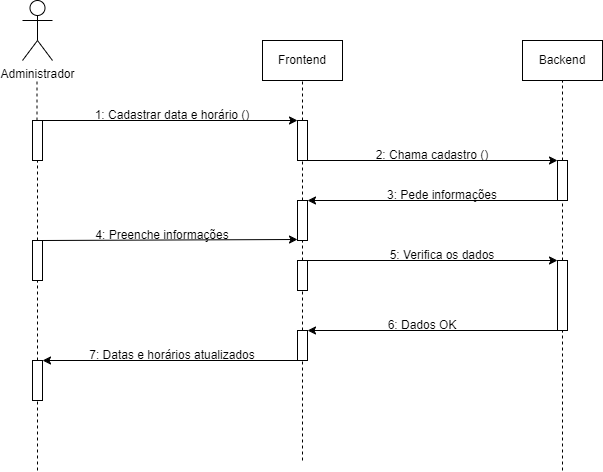

The diagram above was exported from draw.io. Its source (the exported page's mxGraphModel, read from the mxfile embedded in the PNG):
<mxGraphModel dx="1434" dy="772" grid="1" gridSize="10" guides="1" tooltips="1" connect="1" arrows="1" fold="1" page="1" pageScale="1" pageWidth="850" pageHeight="1100" math="0" shadow="0">
  <root>
    <mxCell id="0" />
    <mxCell id="1" parent="0" />
    <mxCell id="tS6cqjUMbWyZXTeQ1vWK-1" value="Administrador" style="shape=umlActor;verticalLabelPosition=bottom;verticalAlign=top;html=1;outlineConnect=0;" vertex="1" parent="1">
      <mxGeometry x="130" y="60" width="30" height="60" as="geometry" />
    </mxCell>
    <mxCell id="tS6cqjUMbWyZXTeQ1vWK-2" value="Frontend" style="rounded=0;whiteSpace=wrap;html=1;" vertex="1" parent="1">
      <mxGeometry x="370" y="100" width="80" height="40" as="geometry" />
    </mxCell>
    <mxCell id="tS6cqjUMbWyZXTeQ1vWK-3" value="Backend" style="rounded=0;whiteSpace=wrap;html=1;" vertex="1" parent="1">
      <mxGeometry x="630" y="100" width="80" height="40" as="geometry" />
    </mxCell>
    <mxCell id="tS6cqjUMbWyZXTeQ1vWK-4" value="" style="endArrow=none;dashed=1;html=1;rounded=0;" edge="1" parent="1" source="aM9ryv3xv72pqoxQDRHE-4">
      <mxGeometry width="50" height="50" relative="1" as="geometry">
        <mxPoint x="144.5" y="530" as="sourcePoint" />
        <mxPoint x="144.5" y="140" as="targetPoint" />
      </mxGeometry>
    </mxCell>
    <mxCell id="tS6cqjUMbWyZXTeQ1vWK-5" value="" style="endArrow=none;dashed=1;html=1;rounded=0;" edge="1" parent="1" source="tS6cqjUMbWyZXTeQ1vWK-8">
      <mxGeometry width="50" height="50" relative="1" as="geometry">
        <mxPoint x="410" y="530" as="sourcePoint" />
        <mxPoint x="410" y="140" as="targetPoint" />
      </mxGeometry>
    </mxCell>
    <mxCell id="tS6cqjUMbWyZXTeQ1vWK-6" value="" style="endArrow=none;dashed=1;html=1;rounded=0;" edge="1" parent="1" source="tS6cqjUMbWyZXTeQ1vWK-13">
      <mxGeometry width="50" height="50" relative="1" as="geometry">
        <mxPoint x="670" y="530" as="sourcePoint" />
        <mxPoint x="670" y="140" as="targetPoint" />
      </mxGeometry>
    </mxCell>
    <mxCell id="tS6cqjUMbWyZXTeQ1vWK-7" value="" style="endArrow=none;dashed=1;html=1;rounded=0;" edge="1" parent="1" source="tS6cqjUMbWyZXTeQ1vWK-20" target="aM9ryv3xv72pqoxQDRHE-4">
      <mxGeometry width="50" height="50" relative="1" as="geometry">
        <mxPoint x="144.5" y="530" as="sourcePoint" />
        <mxPoint x="144.5" y="140" as="targetPoint" />
      </mxGeometry>
    </mxCell>
    <mxCell id="aM9ryv3xv72pqoxQDRHE-4" value="" style="html=1;points=[];perimeter=orthogonalPerimeter;outlineConnect=0;targetShapes=umlLifeline;portConstraint=eastwest;newEdgeStyle={&quot;edgeStyle&quot;:&quot;elbowEdgeStyle&quot;,&quot;elbow&quot;:&quot;vertical&quot;,&quot;curved&quot;:0,&quot;rounded&quot;:0};" parent="1" vertex="1">
      <mxGeometry x="140" y="180" width="10" height="40" as="geometry" />
    </mxCell>
    <mxCell id="tS6cqjUMbWyZXTeQ1vWK-9" value="" style="endArrow=none;dashed=1;html=1;rounded=0;" edge="1" parent="1" source="tS6cqjUMbWyZXTeQ1vWK-17" target="tS6cqjUMbWyZXTeQ1vWK-8">
      <mxGeometry width="50" height="50" relative="1" as="geometry">
        <mxPoint x="410" y="530" as="sourcePoint" />
        <mxPoint x="410" y="140" as="targetPoint" />
      </mxGeometry>
    </mxCell>
    <mxCell id="tS6cqjUMbWyZXTeQ1vWK-8" value="" style="html=1;points=[];perimeter=orthogonalPerimeter;outlineConnect=0;targetShapes=umlLifeline;portConstraint=eastwest;newEdgeStyle={&quot;edgeStyle&quot;:&quot;elbowEdgeStyle&quot;,&quot;elbow&quot;:&quot;vertical&quot;,&quot;curved&quot;:0,&quot;rounded&quot;:0};" vertex="1" parent="1">
      <mxGeometry x="405" y="180" width="10" height="40" as="geometry" />
    </mxCell>
    <mxCell id="tS6cqjUMbWyZXTeQ1vWK-10" value="" style="endArrow=classic;html=1;rounded=0;" edge="1" parent="1">
      <mxGeometry width="50" height="50" relative="1" as="geometry">
        <mxPoint x="150" y="180" as="sourcePoint" />
        <mxPoint x="405" y="180" as="targetPoint" />
      </mxGeometry>
    </mxCell>
    <mxCell id="tS6cqjUMbWyZXTeQ1vWK-11" value="1: Cadastrar data e horário ()" style="text;html=1;align=center;verticalAlign=middle;whiteSpace=wrap;rounded=0;" vertex="1" parent="1">
      <mxGeometry x="200" y="160" width="160" height="30" as="geometry" />
    </mxCell>
    <mxCell id="tS6cqjUMbWyZXTeQ1vWK-12" value="" style="endArrow=classic;html=1;rounded=0;" edge="1" parent="1">
      <mxGeometry width="50" height="50" relative="1" as="geometry">
        <mxPoint x="410" y="220" as="sourcePoint" />
        <mxPoint x="665" y="220" as="targetPoint" />
      </mxGeometry>
    </mxCell>
    <mxCell id="tS6cqjUMbWyZXTeQ1vWK-14" value="" style="endArrow=none;dashed=1;html=1;rounded=0;" edge="1" parent="1" source="tS6cqjUMbWyZXTeQ1vWK-27" target="tS6cqjUMbWyZXTeQ1vWK-13">
      <mxGeometry width="50" height="50" relative="1" as="geometry">
        <mxPoint x="670" y="530" as="sourcePoint" />
        <mxPoint x="670" y="140" as="targetPoint" />
      </mxGeometry>
    </mxCell>
    <mxCell id="tS6cqjUMbWyZXTeQ1vWK-13" value="" style="html=1;points=[];perimeter=orthogonalPerimeter;outlineConnect=0;targetShapes=umlLifeline;portConstraint=eastwest;newEdgeStyle={&quot;edgeStyle&quot;:&quot;elbowEdgeStyle&quot;,&quot;elbow&quot;:&quot;vertical&quot;,&quot;curved&quot;:0,&quot;rounded&quot;:0};" vertex="1" parent="1">
      <mxGeometry x="665" y="220" width="10" height="40" as="geometry" />
    </mxCell>
    <mxCell id="tS6cqjUMbWyZXTeQ1vWK-15" value="2: Chama cadastro ()" style="text;html=1;align=center;verticalAlign=middle;whiteSpace=wrap;rounded=0;" vertex="1" parent="1">
      <mxGeometry x="480" y="200" width="120" height="30" as="geometry" />
    </mxCell>
    <mxCell id="tS6cqjUMbWyZXTeQ1vWK-16" value="" style="endArrow=classic;html=1;rounded=0;" edge="1" parent="1" source="tS6cqjUMbWyZXTeQ1vWK-13" target="tS6cqjUMbWyZXTeQ1vWK-17">
      <mxGeometry width="50" height="50" relative="1" as="geometry">
        <mxPoint x="425" y="310" as="sourcePoint" />
        <mxPoint x="680" y="310" as="targetPoint" />
      </mxGeometry>
    </mxCell>
    <mxCell id="tS6cqjUMbWyZXTeQ1vWK-18" value="" style="endArrow=none;dashed=1;html=1;rounded=0;" edge="1" parent="1" source="tS6cqjUMbWyZXTeQ1vWK-24" target="tS6cqjUMbWyZXTeQ1vWK-17">
      <mxGeometry width="50" height="50" relative="1" as="geometry">
        <mxPoint x="410" y="530" as="sourcePoint" />
        <mxPoint x="410" y="220" as="targetPoint" />
      </mxGeometry>
    </mxCell>
    <mxCell id="tS6cqjUMbWyZXTeQ1vWK-17" value="" style="html=1;points=[];perimeter=orthogonalPerimeter;outlineConnect=0;targetShapes=umlLifeline;portConstraint=eastwest;newEdgeStyle={&quot;edgeStyle&quot;:&quot;elbowEdgeStyle&quot;,&quot;elbow&quot;:&quot;vertical&quot;,&quot;curved&quot;:0,&quot;rounded&quot;:0};" vertex="1" parent="1">
      <mxGeometry x="405" y="260" width="10" height="40" as="geometry" />
    </mxCell>
    <mxCell id="tS6cqjUMbWyZXTeQ1vWK-19" value="3: Pede informações" style="text;html=1;align=center;verticalAlign=middle;whiteSpace=wrap;rounded=0;" vertex="1" parent="1">
      <mxGeometry x="470" y="240" width="160" height="30" as="geometry" />
    </mxCell>
    <mxCell id="tS6cqjUMbWyZXTeQ1vWK-21" value="" style="endArrow=none;dashed=1;html=1;rounded=0;" edge="1" parent="1" source="tS6cqjUMbWyZXTeQ1vWK-45" target="tS6cqjUMbWyZXTeQ1vWK-20">
      <mxGeometry width="50" height="50" relative="1" as="geometry">
        <mxPoint x="145" y="530" as="sourcePoint" />
        <mxPoint x="145" y="220" as="targetPoint" />
      </mxGeometry>
    </mxCell>
    <mxCell id="tS6cqjUMbWyZXTeQ1vWK-20" value="" style="html=1;points=[];perimeter=orthogonalPerimeter;outlineConnect=0;targetShapes=umlLifeline;portConstraint=eastwest;newEdgeStyle={&quot;edgeStyle&quot;:&quot;elbowEdgeStyle&quot;,&quot;elbow&quot;:&quot;vertical&quot;,&quot;curved&quot;:0,&quot;rounded&quot;:0};" vertex="1" parent="1">
      <mxGeometry x="140" y="300" width="10" height="40" as="geometry" />
    </mxCell>
    <mxCell id="tS6cqjUMbWyZXTeQ1vWK-22" value="" style="endArrow=classic;html=1;rounded=0;" edge="1" parent="1" source="tS6cqjUMbWyZXTeQ1vWK-20">
      <mxGeometry width="50" height="50" relative="1" as="geometry">
        <mxPoint x="150" y="299" as="sourcePoint" />
        <mxPoint x="405" y="299" as="targetPoint" />
      </mxGeometry>
    </mxCell>
    <mxCell id="tS6cqjUMbWyZXTeQ1vWK-23" value="4: Preenche informações" style="text;html=1;align=center;verticalAlign=middle;whiteSpace=wrap;rounded=0;" vertex="1" parent="1">
      <mxGeometry x="190" y="280" width="160" height="30" as="geometry" />
    </mxCell>
    <mxCell id="tS6cqjUMbWyZXTeQ1vWK-25" value="" style="endArrow=none;dashed=1;html=1;rounded=0;" edge="1" parent="1" source="tS6cqjUMbWyZXTeQ1vWK-31" target="tS6cqjUMbWyZXTeQ1vWK-24">
      <mxGeometry width="50" height="50" relative="1" as="geometry">
        <mxPoint x="410" y="530" as="sourcePoint" />
        <mxPoint x="410" y="300" as="targetPoint" />
      </mxGeometry>
    </mxCell>
    <mxCell id="tS6cqjUMbWyZXTeQ1vWK-24" value="" style="html=1;points=[];perimeter=orthogonalPerimeter;outlineConnect=0;targetShapes=umlLifeline;portConstraint=eastwest;newEdgeStyle={&quot;edgeStyle&quot;:&quot;elbowEdgeStyle&quot;,&quot;elbow&quot;:&quot;vertical&quot;,&quot;curved&quot;:0,&quot;rounded&quot;:0};movable=1;resizable=1;rotatable=1;deletable=1;editable=1;locked=0;connectable=1;" vertex="1" parent="1">
      <mxGeometry x="405" y="320" width="10" height="30" as="geometry" />
    </mxCell>
    <mxCell id="tS6cqjUMbWyZXTeQ1vWK-26" value="" style="endArrow=classic;html=1;rounded=0;" edge="1" parent="1" source="tS6cqjUMbWyZXTeQ1vWK-24">
      <mxGeometry width="50" height="50" relative="1" as="geometry">
        <mxPoint x="410" y="321" as="sourcePoint" />
        <mxPoint x="665" y="320" as="targetPoint" />
      </mxGeometry>
    </mxCell>
    <mxCell id="tS6cqjUMbWyZXTeQ1vWK-28" value="" style="endArrow=none;dashed=1;html=1;rounded=0;" edge="1" parent="1" target="tS6cqjUMbWyZXTeQ1vWK-27">
      <mxGeometry width="50" height="50" relative="1" as="geometry">
        <mxPoint x="670" y="530" as="sourcePoint" />
        <mxPoint x="670" y="260" as="targetPoint" />
      </mxGeometry>
    </mxCell>
    <mxCell id="tS6cqjUMbWyZXTeQ1vWK-27" value="" style="html=1;points=[];perimeter=orthogonalPerimeter;outlineConnect=0;targetShapes=umlLifeline;portConstraint=eastwest;newEdgeStyle={&quot;edgeStyle&quot;:&quot;elbowEdgeStyle&quot;,&quot;elbow&quot;:&quot;vertical&quot;,&quot;curved&quot;:0,&quot;rounded&quot;:0};" vertex="1" parent="1">
      <mxGeometry x="665" y="320" width="10" height="70" as="geometry" />
    </mxCell>
    <mxCell id="tS6cqjUMbWyZXTeQ1vWK-29" value="5: Verifica os dados" style="text;html=1;align=center;verticalAlign=middle;whiteSpace=wrap;rounded=0;" vertex="1" parent="1">
      <mxGeometry x="470" y="300" width="160" height="30" as="geometry" />
    </mxCell>
    <mxCell id="tS6cqjUMbWyZXTeQ1vWK-30" value="" style="endArrow=classic;html=1;rounded=0;" edge="1" parent="1">
      <mxGeometry width="50" height="50" relative="1" as="geometry">
        <mxPoint x="665" y="390" as="sourcePoint" />
        <mxPoint x="415" y="390" as="targetPoint" />
      </mxGeometry>
    </mxCell>
    <mxCell id="tS6cqjUMbWyZXTeQ1vWK-32" value="" style="endArrow=none;dashed=1;html=1;rounded=0;" edge="1" parent="1" target="tS6cqjUMbWyZXTeQ1vWK-31">
      <mxGeometry width="50" height="50" relative="1" as="geometry">
        <mxPoint x="410" y="520" as="sourcePoint" />
        <mxPoint x="410" y="350" as="targetPoint" />
      </mxGeometry>
    </mxCell>
    <mxCell id="tS6cqjUMbWyZXTeQ1vWK-31" value="" style="html=1;points=[];perimeter=orthogonalPerimeter;outlineConnect=0;targetShapes=umlLifeline;portConstraint=eastwest;newEdgeStyle={&quot;edgeStyle&quot;:&quot;elbowEdgeStyle&quot;,&quot;elbow&quot;:&quot;vertical&quot;,&quot;curved&quot;:0,&quot;rounded&quot;:0};movable=1;resizable=1;rotatable=1;deletable=1;editable=1;locked=0;connectable=1;" vertex="1" parent="1">
      <mxGeometry x="405" y="390" width="10" height="30" as="geometry" />
    </mxCell>
    <mxCell id="tS6cqjUMbWyZXTeQ1vWK-33" value="6: Dados OK" style="text;html=1;align=center;verticalAlign=middle;whiteSpace=wrap;rounded=0;" vertex="1" parent="1">
      <mxGeometry x="450" y="370" width="160" height="30" as="geometry" />
    </mxCell>
    <mxCell id="tS6cqjUMbWyZXTeQ1vWK-38" value="" style="endArrow=classic;html=1;rounded=0;" edge="1" parent="1" target="tS6cqjUMbWyZXTeQ1vWK-45">
      <mxGeometry width="50" height="50" relative="1" as="geometry">
        <mxPoint x="405" y="420" as="sourcePoint" />
        <mxPoint x="155" y="420" as="targetPoint" />
      </mxGeometry>
    </mxCell>
    <mxCell id="tS6cqjUMbWyZXTeQ1vWK-39" value="7: Datas e horários atualizados" style="text;html=1;align=center;verticalAlign=middle;whiteSpace=wrap;rounded=0;" vertex="1" parent="1">
      <mxGeometry x="185" y="400" width="190" height="30" as="geometry" />
    </mxCell>
    <mxCell id="tS6cqjUMbWyZXTeQ1vWK-46" value="" style="endArrow=none;dashed=1;html=1;rounded=0;" edge="1" parent="1" target="tS6cqjUMbWyZXTeQ1vWK-45">
      <mxGeometry width="50" height="50" relative="1" as="geometry">
        <mxPoint x="145" y="530" as="sourcePoint" />
        <mxPoint x="145" y="340" as="targetPoint" />
      </mxGeometry>
    </mxCell>
    <mxCell id="tS6cqjUMbWyZXTeQ1vWK-45" value="" style="html=1;points=[];perimeter=orthogonalPerimeter;outlineConnect=0;targetShapes=umlLifeline;portConstraint=eastwest;newEdgeStyle={&quot;edgeStyle&quot;:&quot;elbowEdgeStyle&quot;,&quot;elbow&quot;:&quot;vertical&quot;,&quot;curved&quot;:0,&quot;rounded&quot;:0};" vertex="1" parent="1">
      <mxGeometry x="140" y="420" width="10" height="40" as="geometry" />
    </mxCell>
  </root>
</mxGraphModel>